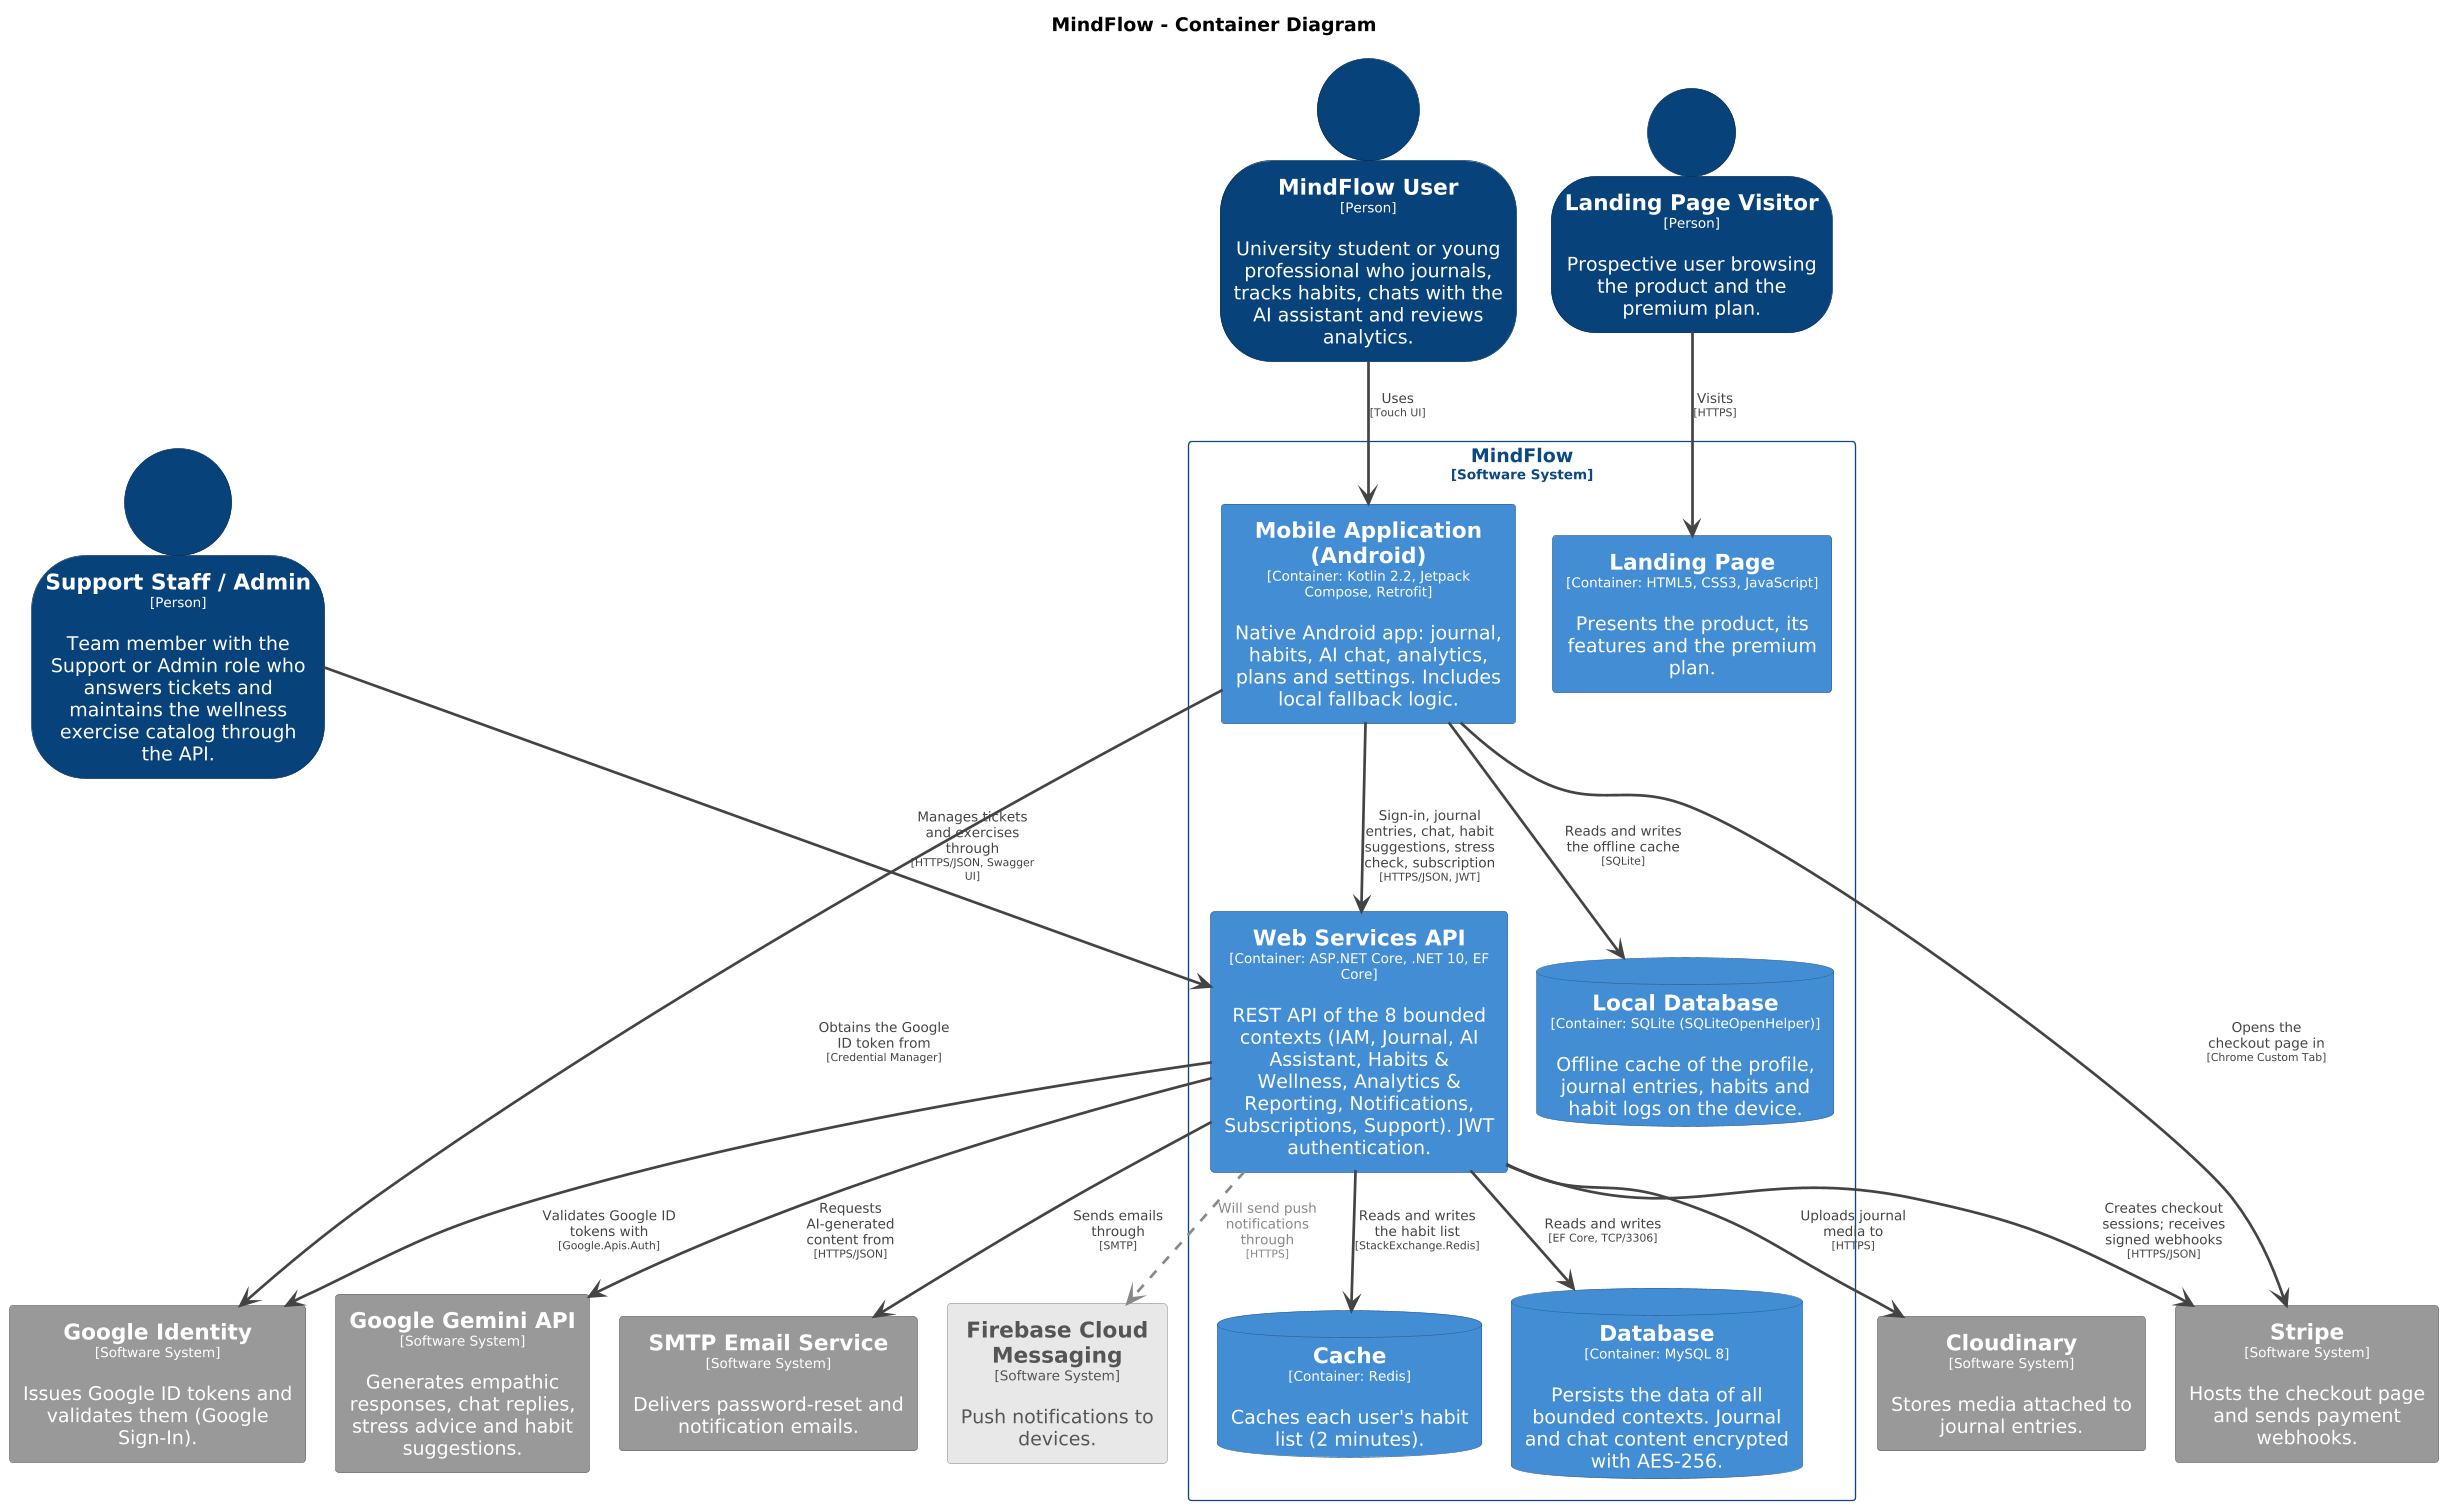

The diagram above was rendered by PlantUML. Its source (embedded in the PNG):
@startuml
skinparamlocked dpi 130
set separator none
title MindFlow - Container Diagram

top to bottom direction
skinparam ranksep 40
skinparam nodesep 22

skinparam {
  arrowFontSize 10
  defaultTextAlignment center
  wrapWidth 200
  maxMessageSize 100
}

hide stereotype

skinparam database<<MindFlow.Cache>> {
  BackgroundColor #438dd5
  FontColor #ffffff
  BorderColor #2e6295
  shadowing false
}
skinparam rectangle<<Cloudinary>> {
  BackgroundColor #999999
  FontColor #ffffff
  BorderColor #6b6b6b
  shadowing false
}
skinparam database<<MindFlow.Database>> {
  BackgroundColor #438dd5
  FontColor #ffffff
  BorderColor #2e6295
  shadowing false
}
skinparam rectangle<<FirebaseCloudMessaging>> {
  BackgroundColor #e8e8e8
  FontColor #555555
  BorderColor #a2a2a2
  shadowing false
}
skinparam rectangle<<GoogleGeminiAPI>> {
  BackgroundColor #999999
  FontColor #ffffff
  BorderColor #6b6b6b
  shadowing false
}
skinparam rectangle<<GoogleIdentity>> {
  BackgroundColor #999999
  FontColor #ffffff
  BorderColor #6b6b6b
  shadowing false
}
skinparam rectangle<<MindFlow.LandingPage>> {
  BackgroundColor #438dd5
  FontColor #ffffff
  BorderColor #2e6295
  shadowing false
}
skinparam person<<LandingPageVisitor>> {
  BackgroundColor #08427b
  FontColor #ffffff
  BorderColor #052e56
  shadowing false
}
skinparam database<<MindFlow.LocalDatabase>> {
  BackgroundColor #438dd5
  FontColor #ffffff
  BorderColor #2e6295
  shadowing false
}
skinparam person<<MindFlowUser>> {
  BackgroundColor #08427b
  FontColor #ffffff
  BorderColor #052e56
  shadowing false
}
skinparam rectangle<<MindFlow.MobileApplicationAndroid>> {
  BackgroundColor #438dd5
  FontColor #ffffff
  BorderColor #2e6295
  shadowing false
}
skinparam rectangle<<SMTPEmailService>> {
  BackgroundColor #999999
  FontColor #ffffff
  BorderColor #6b6b6b
  shadowing false
}
skinparam rectangle<<Stripe>> {
  BackgroundColor #999999
  FontColor #ffffff
  BorderColor #6b6b6b
  shadowing false
}
skinparam person<<SupportStaffAdmin>> {
  BackgroundColor #08427b
  FontColor #ffffff
  BorderColor #052e56
  shadowing false
}
skinparam rectangle<<MindFlow.WebServicesAPI>> {
  BackgroundColor #438dd5
  FontColor #ffffff
  BorderColor #2e6295
  shadowing false
}
skinparam rectangle<<MindFlow>> {
  BorderColor #0b4884
  FontColor #0b4884
  shadowing false
}

person "==MindFlow User\n<size:10>[Person]</size>\n\nUniversity student or young professional who journals, tracks habits, chats with the AI assistant and reviews analytics." <<MindFlowUser>> as MindFlowUser
person "==Landing Page Visitor\n<size:10>[Person]</size>\n\nProspective user browsing the product and the premium plan." <<LandingPageVisitor>> as LandingPageVisitor
person "==Support Staff / Admin\n<size:10>[Person]</size>\n\nTeam member with the Support or Admin role who answers tickets and maintains the wellness exercise catalog through the API." <<SupportStaffAdmin>> as SupportStaffAdmin
rectangle "==Google Gemini API\n<size:10>[Software System]</size>\n\nGenerates empathic responses, chat replies, stress advice and habit suggestions." <<GoogleGeminiAPI>> as GoogleGeminiAPI
rectangle "==Stripe\n<size:10>[Software System]</size>\n\nHosts the checkout page and sends payment webhooks." <<Stripe>> as Stripe
rectangle "==Google Identity\n<size:10>[Software System]</size>\n\nIssues Google ID tokens and validates them (Google Sign-In)." <<GoogleIdentity>> as GoogleIdentity
rectangle "==Cloudinary\n<size:10>[Software System]</size>\n\nStores media attached to journal entries." <<Cloudinary>> as Cloudinary
rectangle "==SMTP Email Service\n<size:10>[Software System]</size>\n\nDelivers password-reset and notification emails." <<SMTPEmailService>> as SMTPEmailService
rectangle "==Firebase Cloud Messaging\n<size:10>[Software System]</size>\n\nPush notifications to devices." <<FirebaseCloudMessaging>> as FirebaseCloudMessaging

rectangle "MindFlow\n<size:10>[Software System]</size>" <<MindFlow>> {
  database "==Cache\n<size:10>[Container: Redis]</size>\n\nCaches each user's habit list (2 minutes)." <<MindFlow.Cache>> as MindFlow.Cache
  rectangle "==Landing Page\n<size:10>[Container: HTML5, CSS3, JavaScript]</size>\n\nPresents the product, its features and the premium plan." <<MindFlow.LandingPage>> as MindFlow.LandingPage
  rectangle "==Mobile Application (Android)\n<size:10>[Container: Kotlin 2.2, Jetpack Compose, Retrofit]</size>\n\nNative Android app: journal, habits, AI chat, analytics, plans and settings. Includes local fallback logic." <<MindFlow.MobileApplicationAndroid>> as MindFlow.MobileApplicationAndroid
  database "==Local Database\n<size:10>[Container: SQLite (SQLiteOpenHelper)]</size>\n\nOffline cache of the profile, journal entries, habits and habit logs on the device." <<MindFlow.LocalDatabase>> as MindFlow.LocalDatabase
  rectangle "==Web Services API\n<size:10>[Container: ASP.NET Core, .NET 10, EF Core]</size>\n\nREST API of the 8 bounded contexts (IAM, Journal, AI Assistant, Habits & Wellness, Analytics & Reporting, Notifications, Subscriptions, Support). JWT authentication." <<MindFlow.WebServicesAPI>> as MindFlow.WebServicesAPI
  database "==Database\n<size:10>[Container: MySQL 8]</size>\n\nPersists the data of all bounded contexts. Journal and chat content encrypted with AES-256." <<MindFlow.Database>> as MindFlow.Database
}

MindFlowUser -[#444444,thickness=2]-> MindFlow.MobileApplicationAndroid : "<color:#444444>Uses\n<color:#444444><size:8>[Touch UI]</size>"
LandingPageVisitor -[#444444,thickness=2]-> MindFlow.LandingPage : "<color:#444444>Visits\n<color:#444444><size:8>[HTTPS]</size>"
SupportStaffAdmin -[#444444,thickness=2]-> MindFlow.WebServicesAPI : "<color:#444444>Manages tickets and exercises through\n<color:#444444><size:8>[HTTPS/JSON, Swagger UI]</size>"
MindFlow.MobileApplicationAndroid -[#444444,thickness=2]-> MindFlow.LocalDatabase : "<color:#444444>Reads and writes the offline cache\n<color:#444444><size:8>[SQLite]</size>"
MindFlow.MobileApplicationAndroid -[#444444,thickness=2]-> MindFlow.WebServicesAPI : "<color:#444444>Sign-in, journal entries, chat, habit suggestions, stress check, subscription\n<color:#444444><size:8>[HTTPS/JSON, JWT]</size>"
MindFlow.MobileApplicationAndroid -[#444444,thickness=2]-> GoogleIdentity : "<color:#444444>Obtains the Google ID token from\n<color:#444444><size:8>[Credential Manager]</size>"
MindFlow.MobileApplicationAndroid -[#444444,thickness=2]-> Stripe : "<color:#444444>Opens the checkout page in\n<color:#444444><size:8>[Chrome Custom Tab]</size>"
MindFlow.WebServicesAPI -[#444444,thickness=2]-> MindFlow.Database : "<color:#444444>Reads and writes\n<color:#444444><size:8>[EF Core, TCP/3306]</size>"
MindFlow.WebServicesAPI -[#444444,thickness=2]-> MindFlow.Cache : "<color:#444444>Reads and writes the habit list\n<color:#444444><size:8>[StackExchange.Redis]</size>"
MindFlow.WebServicesAPI -[#444444,thickness=2]-> GoogleGeminiAPI : "<color:#444444>Requests AI-generated content from\n<color:#444444><size:8>[HTTPS/JSON]</size>"
MindFlow.WebServicesAPI -[#444444,thickness=2]-> Stripe : "<color:#444444>Creates checkout sessions; receives signed webhooks\n<color:#444444><size:8>[HTTPS/JSON]</size>"
MindFlow.WebServicesAPI -[#444444,thickness=2]-> GoogleIdentity : "<color:#444444>Validates Google ID tokens with\n<color:#444444><size:8>[Google.Apis.Auth]</size>"
MindFlow.WebServicesAPI -[#444444,thickness=2]-> Cloudinary : "<color:#444444>Uploads journal media to\n<color:#444444><size:8>[HTTPS]</size>"
MindFlow.WebServicesAPI -[#444444,thickness=2]-> SMTPEmailService : "<color:#444444>Sends emails through\n<color:#444444><size:8>[SMTP]</size>"
MindFlow.WebServicesAPI .[#888888,thickness=2].> FirebaseCloudMessaging : "<color:#888888>Will send push notifications through\n<color:#888888><size:8>[HTTPS]</size>"
@enduml